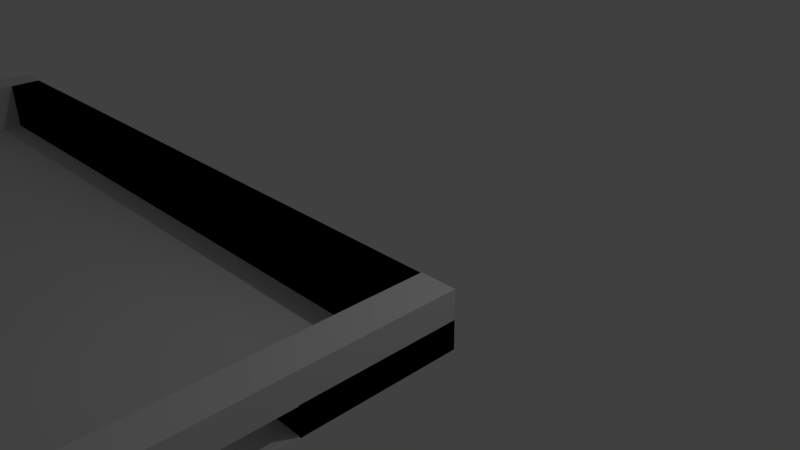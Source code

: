 # Source: table2-not-joined.blend  (saved by Blender 2.76.0; exported with 4.5.12 LTS)
import bpy
from mathutils import Matrix  # noqa: F401  (used for matrix-valued properties, if any)

bpy.ops.wm.read_factory_settings(use_empty=True)
scene = bpy.context.scene
scene.name = 'Scene'

# ---- collections
col_collection_1 = bpy.data.collections.new('Collection 1'); scene.collection.children.link(col_collection_1)

# ---- world
world_world = bpy.data.worlds.new('World'); scene.world = world_world
world_world.color = (0.05088, 0.05088, 0.05088)
world_world.use_sun_shadow = False
world_world.sun_shadow_jitter_overblur = 0.0
world_world.cycles.sampling_method = 'MANUAL'
world_world.cycles.sample_map_resolution = 256

# ---- cameras
cam_camera = bpy.data.cameras.new('Camera')
cam_camera.clip_end = 100.0
cam_camera.lens = 35.0
cam_camera.sensor_width = 32.0
cam_camera.sensor_height = 18.0
cam_camera.ortho_scale = 7.314
cam_camera.dof.focus_distance = 0.0
cam_camera.dof.aperture_fstop = 128.0

# ---- lights
light_lamp = bpy.data.lights.new('Lamp', 'POINT')
light_lamp.transmission_factor = 0.0
light_lamp.cutoff_distance = 30.0
light_lamp.energy = 100.0
light_lamp.shadow_buffer_clip_start = 1.001
light_lamp.shadow_soft_size = 0.1
light_lamp.shadow_maximum_resolution = 0.006
light_lamp.use_absolute_resolution = True
light_lamp.cycles.use_multiple_importance_sampling = False

# ---- meshes
me_plane = bpy.data.meshes.new('Plane')
me_plane.from_pydata([(-1.0, -1.0, 0.0), (1.0, -1.0, 0.0), (-1.0, 1.0, 0.0), (1.0, 1.0, 0.0)], [], [(0, 1, 3, 2)])
me_plane.use_remesh_preserve_volume = False
me_plane.use_remesh_preserve_attributes = False
me_plane.use_mirror_vertex_groups = False
me_plane.update()
me_cube_004 = bpy.data.meshes.new('Cube.004')
me_cube_004.from_pydata([(-1.024, -22.82, -1.0), (-1.024, -22.82, 1.0), (-1.024, -20.82, -1.0), (-1.024, -20.82, 1.0), (1.024, -22.82, -1.0), (1.024, -22.82, 1.0), (1.024, -20.82, -1.0), (1.024, -20.82, 1.0), (-1.006, -22.82, -0.02655), (-1.006, -22.82, 1.024), (-1.106, -22.82, -0.02655), (-1.106, -22.82, 1.024), (-1.006, 1.021, -0.02655), (-1.006, 1.021, 1.024), (-1.106, 1.021, -0.02655), (-1.106, 1.021, 1.024), (-1.041, -1.0, -1.0), (-1.041, -1.0, 1.0), (-1.041, 1.0, -1.0), (-1.041, 1.0, 1.0), (1.041, -1.0, -1.0), (1.041, -1.0, 1.0), (1.041, 1.0, -1.0), (1.041, 1.0, 1.0)], [], [(1, 3, 2, 0), (3, 7, 6, 2), (7, 5, 4, 6), (5, 1, 0, 4), (0, 2, 6, 4), (5, 7, 3, 1), (9, 11, 10, 8), (11, 15, 14, 10), (15, 13, 12, 14), (13, 9, 8, 12), (8, 10, 14, 12), (13, 15, 11, 9), (17, 19, 18, 16), (19, 23, 22, 18), (23, 21, 20, 22), (21, 17, 16, 20), (16, 18, 22, 20), (21, 23, 19, 17)])
me_cube_004.use_remesh_preserve_volume = False
me_cube_004.use_remesh_preserve_attributes = False
me_cube_004.use_mirror_vertex_groups = False
me_cube_004.update()
me_cube_001 = bpy.data.meshes.new('Cube.001')
me_cube_001.from_pydata([(-1.0, -22.82, -1.0), (-1.0, -22.82, 1.0), (-1.0, -20.82, -1.0), (-1.0, -20.82, 1.0), (1.0, -22.82, -1.0), (1.0, -22.82, 1.0), (1.0, -20.82, -1.0), (1.0, -20.82, 1.0), (1.0, -22.81, -0.2788), (1.0, -22.81, 1.002), (1.0, 1.03, -0.2788), (1.0, 1.03, 1.002), (-1.0, -1.0, -1.0), (-1.0, -1.0, 1.0), (-1.0, 1.0, -1.0), (-1.0, 1.0, 1.0), (1.0, -1.0, -1.0), (1.0, -1.0, 1.0), (1.0, 1.0, -1.0), (1.0, 1.0, 1.0)], [], [(1, 3, 2, 0), (3, 7, 6, 2), (7, 5, 4, 6), (5, 1, 0, 4), (0, 2, 6, 4), (5, 7, 3, 1), (9, 11, 10, 8), (13, 15, 14, 12), (15, 19, 18, 14), (19, 17, 16, 18), (17, 13, 12, 16), (12, 14, 18, 16), (17, 19, 15, 13)])
me_cube_001.use_remesh_preserve_volume = False
me_cube_001.use_remesh_preserve_attributes = False
me_cube_001.use_mirror_vertex_groups = False
me_cube_001.update()
me_cube_002 = bpy.data.meshes.new('Cube.002')
me_cube_002.from_pydata([(-1.0, -22.82, -1.0), (-1.0, -22.82, 1.0), (-1.0, -20.82, -1.0), (-1.0, -20.82, 1.0), (1.0, -22.82, -1.0), (1.0, -22.82, 1.0), (1.0, -20.82, -1.0), (1.0, -20.82, 1.0), (-1.0, -1.0, -1.0), (-1.0, -1.0, 1.0), (-1.0, 1.0, -1.0), (-1.0, 1.0, 1.0), (1.0, -1.0, -1.0), (1.0, -1.0, 1.0), (1.0, 1.0, -1.0), (1.0, 1.0, 1.0), (-1.103, -7.372, 0.001601), (-1.103, -7.372, -1.014), (-1.003, -7.372, 0.001601), (-1.003, -7.372, -1.014), (-1.103, 1.022, 0.001601), (-1.103, 1.022, -1.014), (-1.003, 1.022, 0.001601), (-1.003, 1.022, -1.014), (0.9997, -22.82, 0.001601), (0.9997, -22.82, -1.014), (1.1, -22.82, 0.001601), (1.1, -22.82, -1.014), (0.9997, -14.43, 0.001601), (0.9997, -14.43, -1.014), (1.1, -14.43, 0.001601), (1.1, -14.43, -1.014)], [], [(1, 3, 2, 0), (3, 7, 6, 2), (7, 5, 4, 6), (5, 1, 0, 4), (0, 2, 6, 4), (5, 7, 3, 1), (9, 11, 10, 8), (11, 15, 14, 10), (15, 13, 12, 14), (13, 9, 8, 12), (8, 10, 14, 12), (13, 15, 11, 9), (18, 16, 17, 19), (16, 20, 21, 17), (20, 22, 23, 21), (22, 18, 19, 23), (19, 17, 21, 23), (22, 20, 16, 18), (26, 24, 25, 27), (24, 28, 29, 25), (28, 30, 31, 29), (30, 26, 27, 31), (27, 25, 29, 31), (30, 28, 24, 26)])
me_cube_002.use_remesh_preserve_volume = False
me_cube_002.use_remesh_preserve_attributes = False
me_cube_002.use_mirror_vertex_groups = False
me_cube_002.update()
me_cube_000 = bpy.data.meshes.new('Cube.000')
me_cube_000.from_pydata([(-1.0, -22.82, -1.0), (-1.0, -22.82, 1.0), (-1.0, -20.82, -1.0), (-1.0, -20.82, 1.0), (1.0, -22.82, -1.0), (1.0, -22.82, 1.0), (1.0, -20.82, -1.0), (1.0, -20.82, 1.0), (-1.0, -1.0, -1.0), (-1.0, -1.0, 1.0), (-1.0, 1.0, -1.0), (-1.0, 1.0, 1.0), (1.0, -1.0, -1.0), (1.0, -1.0, 1.0), (1.0, 1.0, -1.0), (1.0, 1.0, 1.0), (0.9997, -7.372, 0.001601), (0.9997, -7.372, -1.014), (1.1, -7.372, 0.001601), (1.1, -7.372, -1.014), (0.9997, 1.022, 0.001601), (0.9997, 1.022, -1.014), (1.1, 1.022, 0.001601), (1.1, 1.022, -1.014)], [], [(1, 3, 2, 0), (3, 7, 6, 2), (7, 5, 4, 6), (5, 1, 0, 4), (0, 2, 6, 4), (5, 7, 3, 1), (9, 11, 10, 8), (11, 15, 14, 10), (15, 13, 12, 14), (13, 9, 8, 12), (8, 10, 14, 12), (13, 15, 11, 9), (18, 16, 17, 19), (16, 20, 21, 17), (20, 22, 23, 21), (22, 18, 19, 23), (19, 17, 21, 23), (22, 20, 16, 18)])
me_cube_000.use_remesh_preserve_volume = False
me_cube_000.use_remesh_preserve_attributes = False
me_cube_000.use_mirror_vertex_groups = False
me_cube_000.update()
me_cube_003 = bpy.data.meshes.new('Cube.003')
me_cube_003.from_pydata([(-1.024, -22.82, -1.0), (-1.024, -22.82, 1.0), (-1.024, -20.82, -1.0), (-1.024, -20.82, 1.0), (1.024, -22.82, -1.0), (1.024, -22.82, 1.0), (1.024, -20.82, -1.0), (1.024, -20.82, 1.0), (1.1, -22.82, -0.02655), (1.1, -22.82, 1.024), (1.0, -22.82, -0.02655), (1.0, -22.82, 1.024), (1.1, 1.021, -0.02655), (1.1, 1.021, 1.024), (1.0, 1.021, -0.02655), (1.0, 1.021, 1.024), (-1.041, -1.0, -1.0), (-1.041, -1.0, 1.0), (-1.041, 1.0, -1.0), (-1.041, 1.0, 1.0), (1.041, -1.0, -1.0), (1.041, -1.0, 1.0), (1.041, 1.0, -1.0), (1.041, 1.0, 1.0)], [], [(1, 3, 2, 0), (3, 7, 6, 2), (7, 5, 4, 6), (5, 1, 0, 4), (0, 2, 6, 4), (5, 7, 3, 1), (9, 11, 10, 8), (11, 15, 14, 10), (15, 13, 12, 14), (13, 9, 8, 12), (8, 10, 14, 12), (13, 15, 11, 9), (17, 19, 18, 16), (19, 23, 22, 18), (23, 21, 20, 22), (21, 17, 16, 20), (16, 18, 22, 20), (21, 23, 19, 17)])
me_cube_003.use_remesh_preserve_volume = False
me_cube_003.use_remesh_preserve_attributes = False
me_cube_003.use_mirror_vertex_groups = False
me_cube_003.update()
me_cube_005 = bpy.data.meshes.new('Cube.005')
me_cube_005.from_pydata([(-1.0, -22.82, -1.0), (-1.0, -22.82, 1.0), (-1.0, -20.82, -1.0), (-1.0, -20.82, 1.0), (1.0, -22.82, -1.0), (1.0, -22.82, 1.0), (1.0, -20.82, -1.0), (1.0, -20.82, 1.0), (-1.0, -1.0, -1.0), (-1.0, -1.0, 1.0), (-1.0, 1.0, -1.0), (-1.0, 1.0, 1.0), (1.0, -1.0, -1.0), (1.0, -1.0, 1.0), (1.0, 1.0, -1.0), (1.0, 1.0, 1.0), (0.9997, -7.372, 0.001601), (0.9997, -7.372, -1.014), (1.1, -7.372, 0.001601), (1.1, -7.372, -1.014), (0.9997, 1.022, 0.001601), (0.9997, 1.022, -1.014), (1.1, 1.022, 0.001601), (1.1, 1.022, -1.014), (-1.105, -22.82, 0.001601), (-1.105, -22.82, -1.014), (-1.005, -22.82, 0.001601), (-1.005, -22.82, -1.014), (-1.105, -14.43, 0.001601), (-1.105, -14.43, -1.014), (-1.005, -14.43, 0.001601), (-1.005, -14.43, -1.014)], [], [(1, 3, 2, 0), (3, 7, 6, 2), (7, 5, 4, 6), (5, 1, 0, 4), (0, 2, 6, 4), (5, 7, 3, 1), (9, 11, 10, 8), (11, 15, 14, 10), (15, 13, 12, 14), (13, 9, 8, 12), (8, 10, 14, 12), (13, 15, 11, 9), (18, 16, 17, 19), (16, 20, 21, 17), (20, 22, 23, 21), (22, 18, 19, 23), (19, 17, 21, 23), (22, 20, 16, 18), (26, 24, 25, 27), (24, 28, 29, 25), (28, 30, 31, 29), (30, 26, 27, 31), (27, 25, 29, 31), (30, 28, 24, 26)])
me_cube_005.use_remesh_preserve_volume = False
me_cube_005.use_remesh_preserve_attributes = False
me_cube_005.use_mirror_vertex_groups = False
me_cube_005.update()

# ---- objects
ob_plane = bpy.data.objects.new('Plane', me_plane)
ob_lamp = bpy.data.objects.new('Lamp', light_lamp)
ob_camera = bpy.data.objects.new('Camera', cam_camera)
ob_cube_002 = bpy.data.objects.new('Cube.002', me_cube_004)
ob_cube_000 = bpy.data.objects.new('Cube.000', me_cube_001)
ob_cube_001 = bpy.data.objects.new('Cube.001', me_cube_002)
ob_cube_003 = bpy.data.objects.new('Cube.003', me_cube_000)
ob_cube_004 = bpy.data.objects.new('Cube.004', me_cube_003)
ob_cube_005 = bpy.data.objects.new('Cube.005', me_cube_005)

# ---- transforms, parenting, visibility, modifiers, constraints
ob_plane.location = (-3.416, -3.652, -0.1193)
ob_plane.scale = (5.46, 2.95, 1.0)
ob_plane.lineart.crease_threshold = 0.0
ob_lamp.location = (4.076, 1.005, 5.904)
ob_lamp.rotation_euler = (0.6503, 0.05522, 1.866)
ob_lamp.lock_rotations_4d = False
ob_lamp.empty_display_type = 'ARROWS'
ob_lamp.color = (0.0, 0.0, 0.0, 0.0)
ob_lamp.lineart.crease_threshold = 0.0
ob_camera.location = (7.481, -6.508, 5.344)
ob_camera.rotation_euler = (1.109, 0.01082, 0.8149)
ob_camera.lock_rotations_4d = False
ob_camera.empty_display_type = 'ARROWS'
ob_camera.color = (0.0, 0.0, 0.0, 0.0)
ob_camera.display_type = 'WIRE'
ob_camera.lineart.crease_threshold = 0.0
ob_cube_002.location = (-3.434, -0.93, 0.2493)
ob_cube_002.scale = (5.0, 0.25, 0.375)
ob_cube_002.lineart.crease_threshold = 0.0
ob_cube_000.location = (-3.434, -0.93, 0.2493)
ob_cube_000.scale = (5.0, 0.25, 0.375)
ob_cube_000.lineart.crease_threshold = 0.0
ob_cube_001.location = (-3.434, -0.93, 0.2493)
ob_cube_001.scale = (5.0, 0.25, 0.375)
ob_cube_001.lineart.crease_threshold = 0.0
ob_cube_003.location = (-3.434, -0.93, 0.2493)
ob_cube_003.scale = (5.0, 0.25, 0.375)
ob_cube_003.lineart.crease_threshold = 0.0
ob_cube_004.location = (-3.434, -0.93, 0.2493)
ob_cube_004.scale = (5.0, 0.25, 0.375)
ob_cube_004.lineart.crease_threshold = 0.0
ob_cube_005.location = (-3.434, -0.93, 0.2493)
ob_cube_005.scale = (5.0, 0.25, 0.375)
ob_cube_005.lineart.crease_threshold = 0.0

# ---- collection membership
col_collection_1.objects.link(ob_plane)
col_collection_1.objects.link(ob_lamp)
col_collection_1.objects.link(ob_camera)
col_collection_1.objects.link(ob_cube_002)
col_collection_1.objects.link(ob_cube_000)
col_collection_1.objects.link(ob_cube_001)
col_collection_1.objects.link(ob_cube_003)
col_collection_1.objects.link(ob_cube_004)
col_collection_1.objects.link(ob_cube_005)

# ---- scene / render settings (as saved in the file)
scene.camera = ob_camera
scene.frame_start = 1; scene.frame_end = 250; scene.frame_set(2)
scene.render.engine = 'BLENDER_EEVEE_NEXT'
scene.render.resolution_percentage = 50
scene.render.dither_intensity = 0.0
scene.cycles.use_denoising = False
scene.cycles.samples = 10
scene.cycles.sampling_pattern = 'TABULATED_SOBOL'
scene.cycles.light_sampling_threshold = 0.0
scene.cycles.use_adaptive_sampling = False
scene.cycles.use_light_tree = False
scene.cycles.blur_glossy = 0.0
scene.cycles.pixel_filter_type = 'GAUSSIAN'
scene.cycles.sample_clamp_indirect = 0.0
scene.view_settings.view_transform = 'Standard'
bpy.context.view_layer.update()
